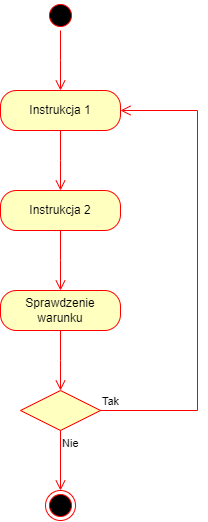

The diagram above was exported from draw.io. Its source (the exported page's mxGraphModel, read from the mxfile embedded in the PNG):
<mxGraphModel dx="1041" dy="452" grid="1" gridSize="10" guides="1" tooltips="1" connect="1" arrows="1" fold="1" page="1" pageScale="1" pageWidth="827" pageHeight="1169" math="0" shadow="0">
  <root>
    <mxCell id="0" />
    <mxCell id="1" parent="0" />
    <mxCell id="lU1a-W-KWVSO48URUmZ_-1" value="" style="ellipse;html=1;shape=startState;fillColor=#000000;strokeColor=#ff0000;" vertex="1" parent="1">
      <mxGeometry x="399" width="30" height="30" as="geometry" />
    </mxCell>
    <mxCell id="lU1a-W-KWVSO48URUmZ_-2" value="" style="edgeStyle=orthogonalEdgeStyle;html=1;verticalAlign=bottom;endArrow=open;endSize=8;strokeColor=#ff0000;rounded=0;" edge="1" source="lU1a-W-KWVSO48URUmZ_-1" parent="1">
      <mxGeometry relative="1" as="geometry">
        <mxPoint x="414" y="90" as="targetPoint" />
      </mxGeometry>
    </mxCell>
    <mxCell id="lU1a-W-KWVSO48URUmZ_-3" value="Instrukcja 1" style="rounded=1;whiteSpace=wrap;html=1;arcSize=40;fontColor=#000000;fillColor=#ffffc0;strokeColor=#ff0000;" vertex="1" parent="1">
      <mxGeometry x="354" y="90" width="120" height="40" as="geometry" />
    </mxCell>
    <mxCell id="lU1a-W-KWVSO48URUmZ_-4" value="" style="edgeStyle=orthogonalEdgeStyle;html=1;verticalAlign=bottom;endArrow=open;endSize=8;strokeColor=#ff0000;rounded=0;" edge="1" source="lU1a-W-KWVSO48URUmZ_-3" parent="1">
      <mxGeometry relative="1" as="geometry">
        <mxPoint x="414" y="190" as="targetPoint" />
      </mxGeometry>
    </mxCell>
    <mxCell id="lU1a-W-KWVSO48URUmZ_-5" value="Instrukcja 2" style="rounded=1;whiteSpace=wrap;html=1;arcSize=40;fontColor=#000000;fillColor=#ffffc0;strokeColor=#ff0000;" vertex="1" parent="1">
      <mxGeometry x="354" y="190" width="120" height="40" as="geometry" />
    </mxCell>
    <mxCell id="lU1a-W-KWVSO48URUmZ_-6" value="" style="edgeStyle=orthogonalEdgeStyle;html=1;verticalAlign=bottom;endArrow=open;endSize=8;strokeColor=#ff0000;rounded=0;" edge="1" source="lU1a-W-KWVSO48URUmZ_-5" parent="1">
      <mxGeometry relative="1" as="geometry">
        <mxPoint x="414" y="290" as="targetPoint" />
      </mxGeometry>
    </mxCell>
    <mxCell id="lU1a-W-KWVSO48URUmZ_-7" value="Sprawdzenie warunku" style="rounded=1;whiteSpace=wrap;html=1;arcSize=40;fontColor=#000000;fillColor=#ffffc0;strokeColor=#ff0000;" vertex="1" parent="1">
      <mxGeometry x="354" y="290" width="120" height="40" as="geometry" />
    </mxCell>
    <mxCell id="lU1a-W-KWVSO48URUmZ_-8" value="" style="edgeStyle=orthogonalEdgeStyle;html=1;verticalAlign=bottom;endArrow=open;endSize=8;strokeColor=#ff0000;rounded=0;" edge="1" source="lU1a-W-KWVSO48URUmZ_-7" parent="1">
      <mxGeometry relative="1" as="geometry">
        <mxPoint x="414" y="390" as="targetPoint" />
      </mxGeometry>
    </mxCell>
    <mxCell id="lU1a-W-KWVSO48URUmZ_-9" value="" style="rhombus;whiteSpace=wrap;html=1;fontColor=#000000;fillColor=#ffffc0;strokeColor=#ff0000;" vertex="1" parent="1">
      <mxGeometry x="374" y="390" width="80" height="40" as="geometry" />
    </mxCell>
    <mxCell id="lU1a-W-KWVSO48URUmZ_-10" value="Tak" style="edgeStyle=orthogonalEdgeStyle;html=1;align=left;verticalAlign=bottom;endArrow=open;endSize=8;strokeColor=#ff0000;rounded=0;entryX=1;entryY=0.5;entryDx=0;entryDy=0;" edge="1" source="lU1a-W-KWVSO48URUmZ_-9" parent="1" target="lU1a-W-KWVSO48URUmZ_-3">
      <mxGeometry x="-1" relative="1" as="geometry">
        <mxPoint x="550" y="110" as="targetPoint" />
        <Array as="points">
          <mxPoint x="551" y="410" />
          <mxPoint x="551" y="110" />
        </Array>
      </mxGeometry>
    </mxCell>
    <mxCell id="lU1a-W-KWVSO48URUmZ_-11" value="Nie" style="edgeStyle=orthogonalEdgeStyle;html=1;align=left;verticalAlign=top;endArrow=open;endSize=8;strokeColor=#ff0000;rounded=0;" edge="1" parent="1">
      <mxGeometry x="-1" relative="1" as="geometry">
        <mxPoint x="414" y="490" as="targetPoint" />
        <mxPoint x="414" y="430" as="sourcePoint" />
        <Array as="points">
          <mxPoint x="414" y="490" />
        </Array>
      </mxGeometry>
    </mxCell>
    <mxCell id="lU1a-W-KWVSO48URUmZ_-12" value="" style="ellipse;html=1;shape=endState;fillColor=#000000;strokeColor=#ff0000;" vertex="1" parent="1">
      <mxGeometry x="399" y="490" width="30" height="30" as="geometry" />
    </mxCell>
  </root>
</mxGraphModel>